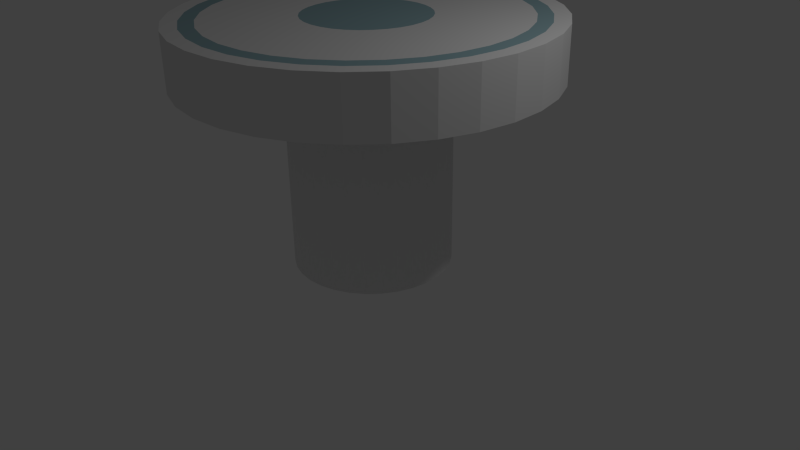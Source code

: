 # Source: butoir_circulaire.blend  (saved by Blender 2.71.0; exported with 4.5.12 LTS)
import bpy
from mathutils import Matrix  # noqa: F401  (used for matrix-valued properties, if any)

bpy.ops.wm.read_factory_settings(use_empty=True)
scene = bpy.context.scene
scene.name = 'Scene'

# ---- collections
col_collection_1 = bpy.data.collections.new('Collection 1'); scene.collection.children.link(col_collection_1)

# ---- materials (node trees are filled in below, after node groups)
mat_material_001 = bpy.data.materials.new('Material.001')
mat_material_001.alpha_threshold = 0.0
mat_material_001.use_transparent_shadow = False
mat_material_001.diffuse_color = (0.296, 0.448, 0.488, 1.0)
mat_material_001.specular_color = (0.5, 0.5, 0.5)
mat_material_001.roughness = 0.5
mat_material_001.specular_intensity = 1.0
mat_material_001.line_color = (0.0, 0.0, 0.0, 1.0)
mat_material_002 = bpy.data.materials.new('Material.002')
mat_material_002.alpha_threshold = 0.0
mat_material_002.use_transparent_shadow = False
mat_material_002.specular_color = (0.5, 0.5, 0.5)
mat_material_002.roughness = 0.5
mat_material_002.specular_intensity = 1.0
mat_material_002.line_color = (0.0, 0.0, 0.0, 1.0)

# ---- material node trees

# ---- world
world_world = bpy.data.worlds.new('World'); scene.world = world_world
world_world.color = (0.05088, 0.05088, 0.05088)
world_world.use_sun_shadow = False
world_world.sun_shadow_jitter_overblur = 0.0
world_world.cycles.sampling_method = 'MANUAL'
world_world.cycles.sample_map_resolution = 256

# ---- cameras
cam_camera = bpy.data.cameras.new('Camera')
cam_camera.clip_end = 100.0
cam_camera.lens = 35.0
cam_camera.sensor_width = 32.0
cam_camera.sensor_height = 18.0
cam_camera.ortho_scale = 7.314
cam_camera.dof.focus_distance = 0.0
cam_camera.dof.aperture_fstop = 128.0

# ---- lights
light_lamp = bpy.data.lights.new('Lamp', 'POINT')
light_lamp.transmission_factor = 0.0
light_lamp.cutoff_distance = 30.0
light_lamp.energy = 100.0
light_lamp.shadow_buffer_clip_start = 1.001
light_lamp.shadow_soft_size = 0.1
light_lamp.shadow_maximum_resolution = 0.006
light_lamp.use_absolute_resolution = True
light_lamp.cycles.use_multiple_importance_sampling = False

# ---- meshes
me_butoir_circulaire = bpy.data.meshes.new('butoir_circulaire')
me_butoir_circulaire.from_pydata([(-0.002714, 0.003361, -2.785e-05), (0.9965, 0.001782, 0.04036), (0.9694, 0.001341, 0.2345), (0.905, 0.0009773, 0.4197), (0.8056, 0.0007062, 0.5887), (0.6753, 0.0005362, 0.7351), (0.5188, 0.0004752, 0.8532), (0.3423, 0.0005252, 0.9386), (0.1526, 0.000684, 0.9878), (-0.0431, 0.0009451, 0.9992), (-0.2373, 0.0013, 0.9721), (-0.4224, 0.001734, 0.9076), (-0.5914, 0.00223, 0.8083), (-0.7378, 0.00277, 0.6779), (-0.8559, 0.003332, 0.5215), (-0.9413, 0.003896, 0.345), (-0.9906, 0.004439, 0.1553), (-1.002, 0.00494, -0.04041), (-0.9748, 0.005381, -0.2346), (-0.9104, 0.005744, -0.4197), (-0.8111, 0.006016, -0.5887), (-0.6807, 0.006186, -0.7351), (-0.5242, 0.006247, -0.8533), (-0.3478, 0.006197, -0.9386), (-0.158, 0.006038, -0.9879), (0.03768, 0.005777, -0.9992), (0.2318, 0.005422, -0.9721), (0.417, 0.004988, -0.9077), (0.586, 0.004492, -0.8084), (0.7324, 0.003952, -0.678), (0.8505, 0.00339, -0.5216), (0.9359, 0.002826, -0.3451), (0.9851, 0.002283, -0.1553), (0.9994, 2.002, 0.04531), (0.9724, 2.001, 0.2395), (0.9079, 2.001, 0.4246), (0.8086, 2.001, 0.5936), (0.6782, 2.001, 0.74), (0.5218, 2.0, 0.8582), (0.3453, 2.001, 0.9435), (0.1556, 2.001, 0.9928), (-0.04014, 2.001, 1.004), (-0.2343, 2.001, 0.977), (-0.4194, 2.002, 0.9126), (-0.5885, 2.002, 0.8133), (-0.7348, 2.003, 0.6829), (-0.853, 2.003, 0.5265), (-0.9383, 2.004, 0.35), (-0.9876, 2.004, 0.1603), (-0.9989, 2.005, -0.03545), (-0.9719, 2.005, -0.2296), (-0.9074, 2.006, -0.4148), (-0.8081, 2.006, -0.5838), (-0.6777, 2.006, -0.7302), (-0.5213, 2.006, -0.8483), (-0.3448, 2.006, -0.9336), (-0.1551, 2.006, -0.9829), (0.04063, 2.006, -0.9943), (0.2348, 2.005, -0.9672), (0.4199, 2.005, -0.9027), (0.5889, 2.004, -0.8034), (0.7353, 2.004, -0.673), (0.8535, 2.003, -0.5166), (0.9388, 2.003, -0.3401), (0.9881, 2.002, -0.1504), (0.9897, 3.055, -0.1478), (1.001, 3.054, 0.04792), (0.9404, 3.055, -0.3375), (0.855, 3.056, -0.514), (0.7369, 3.056, -0.6704), (0.5905, 3.057, -0.8008), (0.4215, 3.057, -0.9001), (0.2363, 3.058, -0.9646), (0.04219, 3.058, -0.9916), (-0.1535, 3.058, -0.9803), (-0.3433, 3.058, -0.931), (-0.5197, 3.059, -0.8457), (-0.6762, 3.058, -0.7275), (-0.8065, 3.058, -0.5812), (-0.9059, 3.058, -0.4121), (-0.9703, 3.058, -0.227), (-0.9974, 3.057, -0.03285), (-0.9861, 3.057, 0.1629), (-0.9368, 3.056, 0.3526), (-0.8514, 3.056, 0.5291), (-0.7333, 3.055, 0.6855), (-0.5869, 3.054, 0.8159), (-0.4179, 3.054, 0.9152), (-0.2327, 3.054, 0.9796), (-0.03859, 3.053, 1.007), (0.1571, 3.053, 0.9954), (0.3469, 3.053, 0.9461), (0.5233, 3.053, 0.8608), (0.6798, 3.053, 0.7426), (0.8102, 3.053, 0.5962), (0.9095, 3.053, 0.4272), (0.9739, 3.054, 0.2421), (2.29, 2.393, 0.09843), (2.228, 2.392, 0.5433), (2.08, 2.391, 0.9675), (1.853, 2.39, 1.355), (1.554, 2.39, 1.69), (1.196, 2.39, 1.961), (0.7914, 2.39, 2.156), (0.3567, 2.39, 2.269), (-0.09171, 2.391, 2.295), (-0.5365, 2.392, 2.233), (-0.9607, 2.393, 2.086), (-1.348, 2.394, 1.858), (-1.683, 2.395, 1.559), (-1.954, 2.396, 1.201), (-2.15, 2.397, 0.7965), (-2.263, 2.399, 0.3618), (-2.288, 2.4, -0.08662), (-2.226, 2.401, -0.5315), (-2.079, 2.402, -0.9556), (-1.851, 2.402, -1.343), (-1.553, 2.403, -1.678), (-1.194, 2.403, -1.949), (-0.7898, 2.403, -2.145), (-0.355, 2.402, -2.257), (0.09335, 2.402, -2.283), (0.5382, 2.401, -2.221), (0.9624, 2.4, -2.074), (1.35, 2.399, -1.846), (1.685, 2.398, -1.547), (1.956, 2.396, -1.189), (2.151, 2.395, -0.7847), (2.264, 2.394, -0.35), (2.265, 3.065, -0.3483), (2.291, 3.063, 0.1001), (2.152, 3.066, -0.783), (1.957, 3.067, -1.187), (1.686, 3.068, -1.546), (1.351, 3.07, -1.845), (0.9634, 3.071, -2.072), (0.5392, 3.072, -2.22), (0.09435, 3.073, -2.282), (-0.354, 3.073, -2.256), (-0.7888, 3.074, -2.143), (-1.193, 3.074, -1.947), (-1.552, 3.074, -1.677), (-1.85, 3.073, -1.341), (-2.078, 3.073, -0.954), (-2.225, 3.072, -0.5298), (-2.287, 3.071, -0.08496), (-2.262, 3.07, 0.3634), (-2.149, 3.068, 0.7982), (-1.953, 3.067, 1.202), (-1.682, 3.066, 1.561), (-1.347, 3.065, 1.86), (-0.9597, 3.063, 2.087), (-0.5356, 3.062, 2.235), (-0.09071, 3.062, 2.297), (0.3577, 3.061, 2.271), (0.7924, 3.061, 2.158), (1.197, 3.06, 1.962), (1.555, 3.061, 1.692), (1.854, 3.061, 1.356), (2.081, 3.062, 0.9691), (2.229, 3.062, 0.5449), (2.291, 3.063, 0.1001), (2.229, 3.062, 0.5449), (2.081, 3.062, 0.9691), (1.854, 3.061, 1.356), (1.555, 3.061, 1.692), (1.197, 3.06, 1.962), (0.7924, 3.061, 2.158), (0.3577, 3.061, 2.271), (-0.09071, 3.062, 2.297), (-0.5356, 3.062, 2.235), (-0.9597, 3.063, 2.087), (-1.347, 3.065, 1.86), (-1.682, 3.066, 1.561), (-1.953, 3.067, 1.202), (-2.149, 3.068, 0.7982), (-2.262, 3.07, 0.3634), (-2.287, 3.071, -0.08496), (-2.225, 3.072, -0.5298), (-2.078, 3.073, -0.954), (-1.85, 3.073, -1.341), (-1.552, 3.074, -1.677), (-1.193, 3.074, -1.947), (-0.7888, 3.074, -2.143), (-0.354, 3.073, -2.256), (0.09435, 3.073, -2.282), (0.5392, 3.072, -2.22), (0.9634, 3.071, -2.072), (1.351, 3.07, -1.845), (1.686, 3.068, -1.546), (1.957, 3.067, -1.187), (2.152, 3.066, -0.783), (2.265, 3.065, -0.3483), (2.265, 3.065, -0.3483), (2.291, 3.063, 0.1001), (2.152, 3.066, -0.783), (1.957, 3.067, -1.187), (1.686, 3.068, -1.546), (1.351, 3.07, -1.845), (0.9634, 3.071, -2.072), (0.5392, 3.072, -2.22), (0.09435, 3.073, -2.282), (-0.354, 3.073, -2.256), (-0.7888, 3.074, -2.143), (-1.193, 3.074, -1.947), (-1.552, 3.074, -1.677), (-1.85, 3.073, -1.341), (-2.078, 3.073, -0.954), (-2.225, 3.072, -0.5298), (-2.287, 3.071, -0.08496), (-2.262, 3.07, 0.3634), (-2.149, 3.068, 0.7982), (-1.953, 3.067, 1.202), (-1.682, 3.066, 1.561), (-1.347, 3.065, 1.86), (-0.9597, 3.063, 2.087), (-0.5356, 3.062, 2.235), (-0.09071, 3.062, 2.297), (0.3577, 3.061, 2.271), (0.7924, 3.061, 2.158), (1.197, 3.06, 1.962), (1.555, 3.061, 1.692), (1.854, 3.061, 1.356), (2.081, 3.062, 0.9691), (2.229, 3.062, 0.5449), (2.291, 3.089, 0.1002), (2.229, 3.088, 0.545), (2.081, 3.088, 0.9692), (1.854, 3.087, 1.356), (1.555, 3.087, 1.692), (1.197, 3.087, 1.963), (0.7924, 3.087, 2.158), (0.3577, 3.087, 2.271), (-0.09068, 3.088, 2.297), (-0.5355, 3.088, 2.235), (-0.9597, 3.089, 2.087), (-1.347, 3.091, 1.86), (-1.682, 3.092, 1.561), (-1.953, 3.093, 1.203), (-2.149, 3.094, 0.7982), (-2.261, 3.096, 0.3635), (-2.287, 3.097, -0.08489), (-2.225, 3.098, -0.5297), (-2.078, 3.099, -0.9539), (-1.85, 3.099, -1.341), (-1.551, 3.1, -1.677), (-1.193, 3.1, -1.947), (-0.7887, 3.1, -2.143), (-0.354, 3.099, -2.256), (0.09439, 3.099, -2.282), (0.5392, 3.098, -2.22), (0.9634, 3.097, -2.072), (1.351, 3.096, -1.844), (1.686, 3.094, -1.546), (1.957, 3.093, -1.187), (2.152, 3.092, -0.783), (2.265, 3.091, -0.3483), (2.074, 3.091, -0.3174), (2.098, 3.09, 0.09301), (1.971, 3.092, -0.7153), (1.792, 3.093, -1.085), (1.544, 3.094, -1.413), (1.237, 3.095, -1.687), (0.8826, 3.096, -1.895), (0.4943, 3.097, -2.03), (0.08719, 3.098, -2.087), (-0.3232, 3.099, -2.063), (-0.7211, 3.099, -1.96), (-1.091, 3.099, -1.781), (-1.419, 3.099, -1.533), (-1.693, 3.099, -1.226), (-1.901, 3.098, -0.8717), (-2.036, 3.097, -0.4835), (-2.093, 3.096, -0.07636), (-2.069, 3.095, 0.334), (-1.966, 3.094, 0.7319), (-1.787, 3.093, 1.102), (-1.539, 3.092, 1.43), (-1.232, 3.091, 1.703), (-0.8776, 3.09, 1.912), (-0.4893, 3.089, 2.047), (-0.08219, 3.088, 2.104), (0.3282, 3.087, 2.08), (0.7261, 3.087, 1.977), (1.096, 3.087, 1.798), (1.424, 3.087, 1.55), (1.698, 3.087, 1.243), (1.906, 3.088, 0.8884), (2.041, 3.089, 0.5002), (1.917, 3.09, 0.08634), (1.865, 3.089, 0.4583), (1.742, 3.088, 0.8129), (1.552, 3.088, 1.137), (1.302, 3.088, 1.417), (1.002, 3.087, 1.643), (0.6641, 3.088, 1.807), (0.3006, 3.088, 1.901), (-0.07427, 3.088, 1.923), (-0.4462, 3.089, 1.871), (-0.8009, 3.09, 1.748), (-1.125, 3.091, 1.557), (-1.405, 3.092, 1.308), (-1.631, 3.093, 1.008), (-1.795, 3.094, 0.67), (-1.889, 3.095, 0.3065), (-1.911, 3.096, -0.06839), (-1.859, 3.097, -0.4403), (-1.736, 3.098, -0.795), (-1.545, 3.098, -1.119), (-1.296, 3.098, -1.399), (-0.996, 3.099, -1.625), (-0.6579, 3.098, -1.789), (-0.2944, 3.098, -1.883), (0.08046, 3.098, -1.905), (0.4524, 3.097, -1.853), (0.807, 3.096, -1.73), (1.131, 3.095, -1.54), (1.411, 3.094, -1.29), (1.638, 3.093, -0.9901), (1.801, 3.092, -0.652), (1.895, 3.091, -0.2886), (0.77, 3.092, -0.1069), (0.7788, 3.091, 0.04426), (0.7319, 3.092, -0.2535), (0.666, 3.093, -0.3898), (0.5747, 3.093, -0.5107), (0.4616, 3.094, -0.6114), (0.3311, 3.094, -0.6881), (0.1881, 3.094, -0.7379), (0.03806, 3.095, -0.7588), (-0.1131, 3.095, -0.7501), (-0.2597, 3.095, -0.712), (-0.396, 3.095, -0.6461), (-0.5169, 3.095, -0.5548), (-0.6176, 3.095, -0.4417), (-0.6943, 3.095, -0.3112), (-0.7441, 3.094, -0.1681), (-0.765, 3.094, -0.01814), (-0.7563, 3.093, 0.133), (-0.7182, 3.093, 0.2796), (-0.6523, 3.093, 0.416), (-0.561, 3.092, 0.5368), (-0.4479, 3.092, 0.6375), (-0.3173, 3.091, 0.7143), (-0.1743, 3.091, 0.764), (-0.02433, 3.091, 0.7849), (0.1269, 3.091, 0.7762), (0.2734, 3.09, 0.7381), (0.4098, 3.09, 0.6722), (0.5306, 3.09, 0.5809), (0.6313, 3.091, 0.4678), (0.7081, 3.091, 0.3373), (0.7578, 3.091, 0.1942), (0.006869, 3.093, 0.01306), (-0.5869, 3.054, 0.8159), (0.855, 3.056, -0.514), (0.8551, 3.082, -0.5139), (-0.5869, 3.081, 0.816), (-0.5363, 3.082, 0.7482), (0.7834, 3.083, -0.4691), (0.7165, 3.083, -0.4271), (-0.4891, 3.082, 0.6848), (-0.1916, 3.088, 0.2856), (0.2945, 3.089, -0.1628)], [(361, 362), (359, 360), (360, 363), (357, 358), (358, 361), (356, 359), (68, 355), (86, 354), (354, 357), (355, 356)], [(0, 1, 2), (0, 2, 3), (0, 3, 4), (0, 4, 5), (0, 5, 6), (0, 6, 7), (0, 7, 8), (0, 8, 9), (0, 9, 10), (0, 10, 11), (0, 11, 12), (0, 12, 13), (0, 13, 14), (0, 14, 15), (0, 15, 16), (0, 16, 17), (0, 17, 18), (0, 18, 19), (0, 19, 20), (0, 20, 21), (0, 21, 22), (0, 22, 23), (0, 23, 24), (0, 24, 25), (0, 25, 26), (0, 26, 27), (0, 27, 28), (0, 28, 29), (0, 29, 30), (0, 30, 31), (0, 31, 32), (1, 0, 32), (1, 33, 34, 2), (2, 34, 35, 3), (3, 35, 36, 4), (4, 36, 37, 5), (5, 37, 38, 6), (6, 38, 39, 7), (7, 39, 40, 8), (8, 40, 41, 9), (9, 41, 42, 10), (10, 42, 43, 11), (11, 43, 44, 12), (12, 44, 45, 13), (13, 45, 46, 14), (14, 46, 47, 15), (15, 47, 48, 16), (16, 48, 49, 17), (17, 49, 50, 18), (18, 50, 51, 19), (19, 51, 52, 20), (20, 52, 53, 21), (21, 53, 54, 22), (22, 54, 55, 23), (23, 55, 56, 24), (24, 56, 57, 25), (25, 57, 58, 26), (26, 58, 59, 27), (27, 59, 60, 28), (28, 60, 61, 29), (29, 61, 62, 30), (30, 62, 63, 31), (31, 63, 64, 32), (33, 1, 32, 64), (33, 64, 65, 66), (64, 63, 67, 65), (63, 62, 68, 67), (62, 61, 69, 68), (61, 60, 70, 69), (60, 59, 71, 70), (59, 58, 72, 71), (58, 57, 73, 72), (57, 56, 74, 73), (56, 55, 75, 74), (55, 54, 76, 75), (54, 53, 77, 76), (53, 52, 78, 77), (52, 51, 79, 78), (51, 50, 80, 79), (50, 49, 81, 80), (49, 48, 82, 81), (48, 47, 83, 82), (47, 46, 84, 83), (46, 45, 85, 84), (45, 44, 86, 85), (44, 43, 87, 86), (43, 42, 88, 87), (42, 41, 89, 88), (41, 40, 90, 89), (40, 39, 91, 90), (39, 38, 92, 91), (38, 37, 93, 92), (37, 36, 94, 93), (36, 35, 95, 94), (35, 34, 96, 95), (34, 33, 66, 96), (96, 66, 97, 98), (95, 96, 98, 99), (94, 95, 99, 100), (93, 94, 100, 101), (92, 93, 101, 102), (91, 92, 102, 103), (90, 91, 103, 104), (89, 90, 104, 105), (88, 89, 105, 106), (87, 88, 106, 107), (86, 87, 107, 108), (85, 86, 108, 109), (84, 85, 109, 110), (83, 84, 110, 111), (82, 83, 111, 112), (81, 82, 112, 113), (80, 81, 113, 114), (79, 80, 114, 115), (78, 79, 115, 116), (77, 78, 116, 117), (76, 77, 117, 118), (75, 76, 118, 119), (74, 75, 119, 120), (73, 74, 120, 121), (72, 73, 121, 122), (71, 72, 122, 123), (70, 71, 123, 124), (69, 70, 124, 125), (68, 69, 125, 126), (67, 68, 126, 127), (65, 67, 127, 128), (66, 65, 128, 97), (97, 128, 129, 130), (128, 127, 131, 129), (127, 126, 132, 131), (126, 125, 133, 132), (125, 124, 134, 133), (124, 123, 135, 134), (123, 122, 136, 135), (122, 121, 137, 136), (121, 120, 138, 137), (120, 119, 139, 138), (119, 118, 140, 139), (118, 117, 141, 140), (117, 116, 142, 141), (116, 115, 143, 142), (115, 114, 144, 143), (114, 113, 145, 144), (113, 112, 146, 145), (112, 111, 147, 146), (111, 110, 148, 147), (110, 109, 149, 148), (109, 108, 150, 149), (108, 107, 151, 150), (107, 106, 152, 151), (106, 105, 153, 152), (105, 104, 154, 153), (104, 103, 155, 154), (103, 102, 156, 155), (102, 101, 157, 156), (101, 100, 158, 157), (100, 99, 159, 158), (99, 98, 160, 159), (98, 97, 130, 160), (160, 130, 161, 162), (159, 160, 162, 163), (158, 159, 163, 164), (157, 158, 164, 165), (156, 157, 165, 166), (155, 156, 166, 167), (154, 155, 167, 168), (153, 154, 168, 169), (152, 153, 169, 170), (151, 152, 170, 171), (150, 151, 171, 172), (149, 150, 172, 173), (148, 149, 173, 174), (147, 148, 174, 175), (146, 147, 175, 176), (145, 146, 176, 177), (144, 145, 177, 178), (143, 144, 178, 179), (142, 143, 179, 180), (141, 142, 180, 181), (140, 141, 181, 182), (139, 140, 182, 183), (138, 139, 183, 184), (137, 138, 184, 185), (136, 137, 185, 186), (135, 136, 186, 187), (134, 135, 187, 188), (133, 134, 188, 189), (132, 133, 189, 190), (131, 132, 190, 191), (129, 131, 191, 192), (130, 129, 192, 161), (161, 192, 193, 194), (192, 191, 195, 193), (191, 190, 196, 195), (190, 189, 197, 196), (189, 188, 198, 197), (188, 187, 199, 198), (187, 186, 200, 199), (186, 185, 201, 200), (185, 184, 202, 201), (184, 183, 203, 202), (183, 182, 204, 203), (182, 181, 205, 204), (181, 180, 206, 205), (180, 179, 207, 206), (179, 178, 208, 207), (178, 177, 209, 208), (177, 176, 210, 209), (176, 175, 211, 210), (175, 174, 212, 211), (174, 173, 213, 212), (173, 172, 214, 213), (172, 171, 215, 214), (171, 170, 216, 215), (170, 169, 217, 216), (169, 168, 218, 217), (168, 167, 219, 218), (167, 166, 220, 219), (166, 165, 221, 220), (165, 164, 222, 221), (164, 163, 223, 222), (163, 162, 224, 223), (162, 161, 194, 224), (224, 194, 225, 226), (223, 224, 226, 227), (222, 223, 227, 228), (221, 222, 228, 229), (220, 221, 229, 230), (219, 220, 230, 231), (218, 219, 231, 232), (217, 218, 232, 233), (216, 217, 233, 234), (215, 216, 234, 235), (214, 215, 235, 236), (213, 214, 236, 237), (212, 213, 237, 238), (211, 212, 238, 239), (210, 211, 239, 240), (209, 210, 240, 241), (208, 209, 241, 242), (207, 208, 242, 243), (206, 207, 243, 244), (205, 206, 244, 245), (204, 205, 245, 246), (203, 204, 246, 247), (202, 203, 247, 248), (201, 202, 248, 249), (200, 201, 249, 250), (199, 200, 250, 251), (198, 199, 251, 252), (197, 198, 252, 253), (196, 197, 253, 254), (195, 196, 254, 255), (193, 195, 255, 256), (194, 193, 256, 225), (225, 256, 257, 258), (256, 255, 259, 257), (255, 254, 260, 259), (254, 253, 261, 260), (253, 252, 262, 261), (252, 251, 263, 262), (251, 250, 264, 263), (250, 249, 265, 264), (249, 248, 266, 265), (248, 247, 267, 266), (247, 246, 268, 267), (246, 245, 269, 268), (245, 244, 270, 269), (244, 243, 271, 270), (243, 242, 272, 271), (242, 241, 273, 272), (241, 240, 274, 273), (240, 239, 275, 274), (239, 238, 276, 275), (238, 237, 277, 276), (237, 236, 278, 277), (236, 235, 279, 278), (235, 234, 280, 279), (234, 233, 281, 280), (233, 232, 282, 281), (232, 231, 283, 282), (231, 230, 284, 283), (230, 229, 285, 284), (229, 228, 286, 285), (228, 227, 287, 286), (227, 226, 288, 287), (226, 225, 258, 288), (288, 258, 289, 290), (287, 288, 290, 291), (286, 287, 291, 292), (285, 286, 292, 293), (284, 285, 293, 294), (283, 284, 294, 295), (282, 283, 295, 296), (281, 282, 296, 297), (280, 281, 297, 298), (279, 280, 298, 299), (278, 279, 299, 300), (277, 278, 300, 301), (276, 277, 301, 302), (275, 276, 302, 303), (274, 275, 303, 304), (273, 274, 304, 305), (272, 273, 305, 306), (271, 272, 306, 307), (270, 271, 307, 308), (269, 270, 308, 309), (268, 269, 309, 310), (267, 268, 310, 311), (266, 267, 311, 312), (265, 266, 312, 313), (264, 265, 313, 314), (263, 264, 314, 315), (262, 263, 315, 316), (261, 262, 316, 317), (260, 261, 317, 318), (259, 260, 318, 319), (257, 259, 319, 320), (258, 257, 320, 289), (289, 320, 321, 322), (320, 319, 323, 321), (319, 318, 324, 323), (318, 317, 325, 324), (317, 316, 326, 325), (316, 315, 327, 326), (315, 314, 328, 327), (314, 313, 329, 328), (313, 312, 330, 329), (312, 311, 331, 330), (311, 310, 332, 331), (310, 309, 333, 332), (309, 308, 334, 333), (308, 307, 335, 334), (307, 306, 336, 335), (306, 305, 337, 336), (305, 304, 338, 337), (304, 303, 339, 338), (303, 302, 340, 339), (302, 301, 341, 340), (301, 300, 342, 341), (300, 299, 343, 342), (299, 298, 344, 343), (298, 297, 345, 344), (297, 296, 346, 345), (296, 295, 347, 346), (295, 294, 348, 347), (294, 293, 349, 348), (293, 292, 350, 349), (292, 291, 351, 350), (291, 290, 352, 351), (290, 289, 322, 352), (353, 352, 322), (353, 351, 352), (353, 350, 351), (353, 349, 350), (353, 348, 349), (353, 347, 348), (353, 346, 347), (353, 345, 346), (353, 344, 345), (353, 343, 344), (353, 342, 343), (353, 341, 342), (353, 340, 341), (353, 339, 340), (353, 338, 339), (353, 337, 338), (353, 336, 337), (353, 335, 336), (353, 334, 335), (353, 333, 334), (353, 332, 333), (353, 331, 332), (353, 330, 331), (353, 329, 330), (353, 328, 329), (353, 327, 328), (353, 326, 327), (353, 325, 326), (353, 324, 325), (353, 323, 324), (353, 321, 323), (353, 322, 321)])
me_butoir_circulaire.polygons.foreach_set('material_index', [1, 1, 1, 1, 1, 1, 1, 1, 1, 1, 1, 1, 1, 1, 1, 1, 1, 1, 1, 1, 1, 1, 1, 1, 1, 1, 1, 1, 1, 1, 1, 1, 1, 1, 1, 1, 1, 1, 1, 1, 1, 1, 1, 1, 1, 1, 1, 1, 1, 1, 1, 1, 1, 1, 1, 1, 1, 1, 1, 1, 1, 1, 1, 1, 1, 1, 1, 1, 1, 1, 1, 1, 1, 1, 1, 1, 1, 1, 1, 1, 1, 1, 1, 1, 1, 1, 1, 1, 1, 1, 1, 1, 1, 1, 1, 1, 1, 1, 1, 1, 1, 1, 1, 1, 1, 1, 1, 1, 1, 1, 1, 1, 1, 1, 1, 1, 1, 1, 1, 1, 1, 1, 1, 1, 1, 1, 1, 1, 1, 1, 1, 1, 1, 1, 1, 1, 1, 1, 1, 1, 1, 1, 1, 1, 1, 1, 1, 1, 1, 1, 1, 1, 1, 1, 1, 1, 1, 1, 1, 1, 1, 1, 1, 1, 1, 1, 1, 1, 1, 1, 1, 1, 1, 1, 1, 1, 1, 1, 1, 1, 1, 1, 1, 1, 1, 1, 1, 1, 1, 1, 1, 1, 1, 1, 1, 1, 1, 1, 1, 1, 1, 1, 1, 1, 1, 1, 1, 1, 1, 1, 1, 1, 1, 1, 1, 1, 1, 1, 1, 1, 1, 1, 1, 1, 1, 1, 1, 1, 1, 1, 1, 1, 1, 1, 1, 1, 1, 1, 1, 1, 1, 1, 1, 1, 1, 1, 1, 1, 1, 1, 1, 1, 1, 1, 1, 1, 1, 1, 1, 1, 1, 1, 1, 1, 1, 1, 1, 1, 1, 1, 1, 1, 1, 1, 1, 1, 1, 1, 1, 1, 1, 1, 1, 1, 1, 1, 1, 1, 0, 0, 0, 0, 0, 0, 0, 0, 0, 0, 0, 0, 0, 0, 0, 0, 0, 0, 0, 0, 0, 0, 0, 0, 0, 0, 0, 0, 0, 0, 0, 0, 1, 1, 1, 1, 1, 1, 1, 1, 1, 1, 1, 1, 1, 1, 1, 1, 1, 1, 1, 1, 1, 1, 1, 1, 1, 1, 1, 1, 1, 1, 1, 1, 0, 0, 0, 0, 0, 0, 0, 0, 0, 0, 0, 0, 0, 0, 0, 0, 0, 0, 0, 0, 0, 0, 0, 0, 0, 0, 0, 0, 0, 0, 0, 0])
me_butoir_circulaire.materials.append(mat_material_001)
me_butoir_circulaire.materials.append(mat_material_002)
me_butoir_circulaire.use_remesh_preserve_volume = False
me_butoir_circulaire.use_remesh_preserve_attributes = False
me_butoir_circulaire.use_mirror_vertex_groups = False
me_butoir_circulaire.update()

# ---- objects
ob_butoir_circulaire = bpy.data.objects.new('butoir_circulaire', me_butoir_circulaire)
ob_lamp = bpy.data.objects.new('Lamp', light_lamp)
ob_camera = bpy.data.objects.new('Camera', cam_camera)

# ---- transforms, parenting, visibility, modifiers, constraints
ob_butoir_circulaire.location = (0.0, 0.0, 0.0)
ob_butoir_circulaire.rotation_euler = (1.571, -0.0, 0.0)
ob_butoir_circulaire.lineart.crease_threshold = 0.0
ob_lamp.location = (4.076, 1.005, 5.904)
ob_lamp.rotation_euler = (0.6503, 0.05522, 1.866)
ob_lamp.lock_rotations_4d = False
ob_lamp.empty_display_type = 'ARROWS'
ob_lamp.color = (0.0, 0.0, 0.0, 0.0)
ob_lamp.lineart.crease_threshold = 0.0
ob_camera.location = (7.481, -6.508, 5.344)
ob_camera.rotation_euler = (1.109, 0.01082, 0.8149)
ob_camera.lock_rotations_4d = False
ob_camera.empty_display_type = 'ARROWS'
ob_camera.color = (0.0, 0.0, 0.0, 0.0)
ob_camera.display_type = 'WIRE'
ob_camera.lineart.crease_threshold = 0.0

# ---- collection membership
col_collection_1.objects.link(ob_butoir_circulaire)
col_collection_1.objects.link(ob_lamp)
col_collection_1.objects.link(ob_camera)

# ---- scene / render settings (as saved in the file)
scene.camera = ob_camera
scene.frame_start = 1; scene.frame_end = 250; scene.frame_set(1)
scene.render.engine = 'BLENDER_EEVEE_NEXT'
scene.render.resolution_percentage = 50
scene.render.dither_intensity = 0.0
scene.cycles.use_denoising = False
scene.cycles.samples = 10
scene.cycles.sampling_pattern = 'TABULATED_SOBOL'
scene.cycles.light_sampling_threshold = 0.0
scene.cycles.use_adaptive_sampling = False
scene.cycles.use_light_tree = False
scene.cycles.blur_glossy = 0.0
scene.cycles.volume_bounces = 1
scene.cycles.pixel_filter_type = 'GAUSSIAN'
scene.cycles.sample_clamp_indirect = 0.0
scene.view_settings.view_transform = 'Standard'
bpy.context.view_layer.update()
